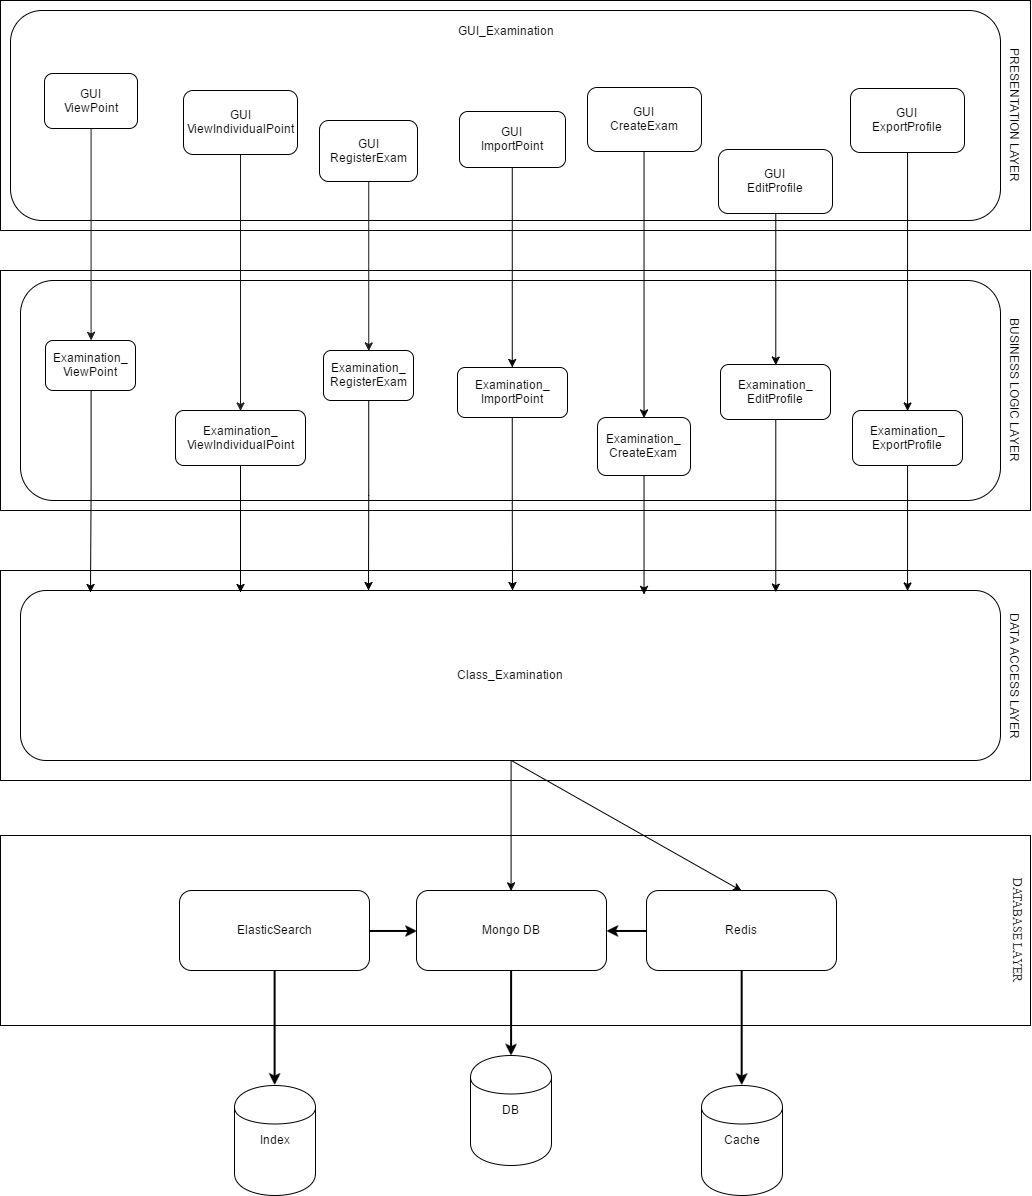

The diagram above was exported from draw.io. Its source (the exported page's mxGraphModel, read from the mxfile embedded in the PNG):
<mxGraphModel dx="1200" dy="526" grid="1" gridSize="10" guides="1" tooltips="1" connect="1" arrows="1" fold="1" page="1" pageScale="1" pageWidth="850" pageHeight="1100" background="#ffffff" math="0" shadow="0">
  <root>
    <mxCell id="0" />
    <mxCell id="1" parent="0" />
    <mxCell id="185" value="" style="whiteSpace=wrap;html=1;" vertex="1" parent="1">
      <mxGeometry x="360" y="855" width="1030" height="190" as="geometry" />
    </mxCell>
    <mxCell id="2" value="" style="whiteSpace=wrap;html=1;" parent="1" vertex="1">
      <mxGeometry x="360" y="20" width="1030" height="230" as="geometry" />
    </mxCell>
    <mxCell id="4" value="&lt;div&gt;&lt;br&gt;&lt;/div&gt;&lt;div&gt;&lt;br&gt;&lt;/div&gt;&lt;div&gt;&lt;br&gt;&lt;/div&gt;&lt;div&gt;&lt;br&gt;&lt;/div&gt;&lt;div&gt;&lt;br&gt;&lt;/div&gt;&lt;div&gt;&lt;br&gt;&lt;/div&gt;&lt;div&gt;&lt;br&gt;&lt;/div&gt;&lt;div&gt;&lt;br&gt;&lt;/div&gt;&lt;div&gt;&lt;br&gt;&lt;/div&gt;&lt;div&gt;&lt;br&gt;&lt;/div&gt;" style="rounded=1;whiteSpace=wrap;html=1;" parent="1" vertex="1">
      <mxGeometry x="370" y="30" width="990" height="210" as="geometry" />
    </mxCell>
    <mxCell id="35" value="" style="whiteSpace=wrap;html=1;" parent="1" vertex="1">
      <mxGeometry x="360" y="590" width="1030" height="210" as="geometry" />
    </mxCell>
    <mxCell id="22" value="" style="whiteSpace=wrap;html=1;" parent="1" vertex="1">
      <mxGeometry x="360" y="290" width="1030" height="240" as="geometry" />
    </mxCell>
    <mxCell id="23" value="&lt;div&gt;&lt;br&gt;&lt;/div&gt;" style="rounded=1;whiteSpace=wrap;html=1;" parent="1" vertex="1">
      <mxGeometry x="380" y="300" width="980" height="220" as="geometry" />
    </mxCell>
    <mxCell id="198" style="edgeStyle=orthogonalEdgeStyle;rounded=0;html=1;exitX=0.5;exitY=1;entryX=0.5;entryY=0;jettySize=auto;orthogonalLoop=1;" edge="1" parent="1" source="75" target="187">
      <mxGeometry relative="1" as="geometry" />
    </mxCell>
    <mxCell id="75" value="&lt;div&gt;Class_Examination&lt;/div&gt;" style="rounded=1;whiteSpace=wrap;html=1;" parent="1" vertex="1">
      <mxGeometry x="380" y="610" width="980" height="170" as="geometry" />
    </mxCell>
    <mxCell id="116" value="BUSINESS LOGIC LAYER" style="text;html=1;strokeColor=none;fillColor=none;align=center;verticalAlign=middle;whiteSpace=wrap;rotation=90;" parent="1" vertex="1">
      <mxGeometry x="1290" y="400" width="170" height="20" as="geometry" />
    </mxCell>
    <mxCell id="117" value="DATA ACCESS LAYER" style="text;html=1;strokeColor=none;fillColor=none;align=center;verticalAlign=middle;whiteSpace=wrap;rotation=90;" parent="1" vertex="1">
      <mxGeometry x="1290" y="686" width="170" height="20" as="geometry" />
    </mxCell>
    <mxCell id="151" style="edgeStyle=orthogonalEdgeStyle;rounded=0;html=1;exitX=0.5;exitY=1;entryX=0.5;entryY=0;startArrow=none;startFill=0;jettySize=auto;orthogonalLoop=1;strokeColor=#191919;" parent="1" source="121" target="143" edge="1">
      <mxGeometry relative="1" as="geometry" />
    </mxCell>
    <mxCell id="153" style="edgeStyle=orthogonalEdgeStyle;rounded=0;html=1;exitX=0.5;exitY=1;entryX=0.5;entryY=0;startArrow=none;startFill=0;jettySize=auto;orthogonalLoop=1;strokeColor=#191919;" parent="1" source="123" target="145" edge="1">
      <mxGeometry relative="1" as="geometry" />
    </mxCell>
    <mxCell id="152" style="edgeStyle=orthogonalEdgeStyle;rounded=0;html=1;exitX=0.5;exitY=1;entryX=0.5;entryY=0;startArrow=none;startFill=0;jettySize=auto;orthogonalLoop=1;strokeColor=#191919;" parent="1" source="124" target="144" edge="1">
      <mxGeometry relative="1" as="geometry" />
    </mxCell>
    <mxCell id="178" style="edgeStyle=orthogonalEdgeStyle;rounded=0;html=1;exitX=0.5;exitY=1;entryX=0.544;entryY=0.012;entryPerimeter=0;jettySize=auto;orthogonalLoop=1;" edge="1" parent="1" source="143">
      <mxGeometry relative="1" as="geometry">
        <mxPoint x="450" y="612" as="targetPoint" />
      </mxGeometry>
    </mxCell>
    <mxCell id="143" value="Examination_&lt;div&gt;ViewPoint&lt;/div&gt;" style="rounded=1;whiteSpace=wrap;html=1;" parent="1" vertex="1">
      <mxGeometry x="405" y="360" width="90" height="50" as="geometry" />
    </mxCell>
    <mxCell id="179" style="edgeStyle=orthogonalEdgeStyle;rounded=0;html=1;exitX=0.5;exitY=1;entryX=0.635;entryY=0.012;entryPerimeter=0;jettySize=auto;orthogonalLoop=1;" edge="1" parent="1" source="144">
      <mxGeometry relative="1" as="geometry">
        <mxPoint x="600" y="612" as="targetPoint" />
      </mxGeometry>
    </mxCell>
    <mxCell id="144" value="Examination_&lt;div&gt;ViewIndividualPoint&lt;/div&gt;" style="rounded=1;whiteSpace=wrap;html=1;" parent="1" vertex="1">
      <mxGeometry x="535" y="430" width="130" height="55" as="geometry" />
    </mxCell>
    <mxCell id="180" style="edgeStyle=orthogonalEdgeStyle;rounded=0;html=1;exitX=0.5;exitY=1;entryX=0.701;entryY=0;entryPerimeter=0;jettySize=auto;orthogonalLoop=1;" edge="1" parent="1" source="145">
      <mxGeometry relative="1" as="geometry">
        <mxPoint x="728" y="610" as="targetPoint" />
      </mxGeometry>
    </mxCell>
    <mxCell id="145" value="Examination_&lt;div&gt;RegisterExam&lt;/div&gt;" style="rounded=1;whiteSpace=wrap;html=1;" parent="1" vertex="1">
      <mxGeometry x="683" y="370" width="90" height="50" as="geometry" />
    </mxCell>
    <mxCell id="115" value="PRESENTATION LAYER" style="text;html=1;strokeColor=none;fillColor=none;align=center;verticalAlign=middle;whiteSpace=wrap;rotation=90;" parent="1" vertex="1">
      <mxGeometry x="1290" y="125" width="170" height="20" as="geometry" />
    </mxCell>
    <mxCell id="121" value="GUI&lt;div&gt;ViewPoint&lt;/div&gt;" style="rounded=1;whiteSpace=wrap;html=1;" parent="1" vertex="1">
      <mxGeometry x="404" y="93" width="93" height="55" as="geometry" />
    </mxCell>
    <mxCell id="123" value="GUI&lt;div&gt;RegisterExam&lt;/div&gt;" style="rounded=1;whiteSpace=wrap;html=1;" parent="1" vertex="1">
      <mxGeometry x="679" y="140" width="98" height="61" as="geometry" />
    </mxCell>
    <mxCell id="124" value="GUI&lt;div&gt;ViewIndividualPoint&lt;/div&gt;" style="rounded=1;whiteSpace=wrap;html=1;" parent="1" vertex="1">
      <mxGeometry x="543" y="110" width="114" height="64" as="geometry" />
    </mxCell>
    <mxCell id="170" style="edgeStyle=orthogonalEdgeStyle;rounded=0;html=1;exitX=0.5;exitY=1;entryX=0.5;entryY=0;jettySize=auto;orthogonalLoop=1;" edge="1" parent="1" source="159" target="168">
      <mxGeometry relative="1" as="geometry" />
    </mxCell>
    <mxCell id="159" value="GUI&lt;div&gt;ImportPoint&lt;/div&gt;" style="rounded=1;whiteSpace=wrap;html=1;" vertex="1" parent="1">
      <mxGeometry x="819" y="131" width="106" height="56" as="geometry" />
    </mxCell>
    <mxCell id="182" style="edgeStyle=orthogonalEdgeStyle;rounded=0;html=1;exitX=0.5;exitY=1;jettySize=auto;orthogonalLoop=1;" edge="1" parent="1" source="168">
      <mxGeometry relative="1" as="geometry">
        <mxPoint x="872" y="610" as="targetPoint" />
      </mxGeometry>
    </mxCell>
    <mxCell id="168" value="Examination_&lt;div&gt;ImportPoint&lt;/div&gt;" style="rounded=1;whiteSpace=wrap;html=1;" vertex="1" parent="1">
      <mxGeometry x="817" y="387" width="110" height="50" as="geometry" />
    </mxCell>
    <mxCell id="186" value="&lt;div&gt;Redis&lt;/div&gt;" style="rounded=1;whiteSpace=wrap;html=1;" vertex="1" parent="1">
      <mxGeometry x="1006" y="910" width="190" height="80" as="geometry" />
    </mxCell>
    <mxCell id="187" value="Mongo DB" style="rounded=1;whiteSpace=wrap;html=1;" vertex="1" parent="1">
      <mxGeometry x="776" y="910" width="190" height="80" as="geometry" />
    </mxCell>
    <mxCell id="188" value="DB" style="shape=cylinder;whiteSpace=wrap;html=1;" vertex="1" parent="1">
      <mxGeometry x="830" y="1075" width="81" height="110" as="geometry" />
    </mxCell>
    <mxCell id="189" value="Cache" style="shape=cylinder;whiteSpace=wrap;html=1;" vertex="1" parent="1">
      <mxGeometry x="1061" y="1105" width="81" height="110" as="geometry" />
    </mxCell>
    <mxCell id="190" value="Index" style="shape=cylinder;whiteSpace=wrap;html=1;" vertex="1" parent="1">
      <mxGeometry x="594" y="1105" width="81" height="110" as="geometry" />
    </mxCell>
    <mxCell id="191" value="ElasticSearch" style="rounded=1;whiteSpace=wrap;html=1;" vertex="1" parent="1">
      <mxGeometry x="539" y="910" width="190" height="80" as="geometry" />
    </mxCell>
    <mxCell id="192" value="" style="endArrow=classic;html=1;exitX=0.5;exitY=1;entryX=0.5;entryY=0;strokeWidth=2;" edge="1" source="191" target="190" parent="1">
      <mxGeometry x="634.6666666666667" y="989.6666666666667" width="50" height="50" as="geometry">
        <mxPoint x="546" y="1085" as="sourcePoint" />
        <mxPoint x="596" y="1035" as="targetPoint" />
      </mxGeometry>
    </mxCell>
    <mxCell id="193" value="" style="endArrow=classic;html=1;exitX=0.5;exitY=1;entryX=0.5;entryY=0;strokeWidth=2;" edge="1" source="186" target="189" parent="1">
      <mxGeometry x="1101" y="990" width="50" height="50" as="geometry">
        <mxPoint x="1101" y="990" as="sourcePoint" />
        <mxPoint x="1101" y="1105" as="targetPoint" />
      </mxGeometry>
    </mxCell>
    <mxCell id="194" value="" style="endArrow=classic;html=1;exitX=0.5;exitY=1;entryX=0.5;entryY=0;strokeWidth=2;" edge="1" source="187" target="188" parent="1">
      <mxGeometry x="871" y="990" width="50" height="50" as="geometry">
        <mxPoint x="871" y="990" as="sourcePoint" />
        <mxPoint x="871" y="1075" as="targetPoint" />
      </mxGeometry>
    </mxCell>
    <mxCell id="195" value="" style="endArrow=classic;html=1;entryX=0;entryY=0.5;exitX=1;exitY=0.5;strokeWidth=2;" edge="1" source="191" target="187" parent="1">
      <mxGeometry x="729.6666666666667" y="949.6666666666667" width="50" height="50" as="geometry">
        <mxPoint x="701" y="1000" as="sourcePoint" />
        <mxPoint x="751" y="950" as="targetPoint" />
      </mxGeometry>
    </mxCell>
    <mxCell id="196" value="" style="endArrow=classic;html=1;entryX=1;entryY=0.5;exitX=0;exitY=0.5;strokeWidth=2;" edge="1" source="186" target="187" parent="1">
      <mxGeometry x="966.3333333333335" y="949.6666666666667" width="50" height="50" as="geometry">
        <mxPoint x="821" y="1000" as="sourcePoint" />
        <mxPoint x="871" y="950" as="targetPoint" />
      </mxGeometry>
    </mxCell>
    <mxCell id="197" value="&lt;font face=&quot;Times New Roman&quot; style=&quot;font-size: 12px&quot;&gt;DATABASE LAYER&lt;/font&gt;" style="text;html=1;strokeColor=none;fillColor=none;align=center;verticalAlign=middle;whiteSpace=wrap;rotation=90;" vertex="1" parent="1">
      <mxGeometry x="1295" y="940" width="165" height="20" as="geometry" />
    </mxCell>
    <mxCell id="221" value="" style="endArrow=classic;html=1;exitX=0.5;exitY=1;entryX=0.5;entryY=0;" edge="1" parent="1" source="75" target="186">
      <mxGeometry x="408" y="790" width="50" height="50" as="geometry">
        <mxPoint x="645" y="790" as="sourcePoint" />
        <mxPoint x="408" y="920" as="targetPoint" />
      </mxGeometry>
    </mxCell>
    <mxCell id="222" value="GUI_Examination" style="text;html=1;strokeColor=none;fillColor=none;align=center;verticalAlign=middle;whiteSpace=wrap;" vertex="1" parent="1">
      <mxGeometry x="845" y="40" width="40" height="20" as="geometry" />
    </mxCell>
    <mxCell id="235" style="edgeStyle=orthogonalEdgeStyle;rounded=0;html=1;exitX=0.5;exitY=1;entryX=0.5;entryY=0;jettySize=auto;orthogonalLoop=1;" edge="1" parent="1" source="226" target="232">
      <mxGeometry relative="1" as="geometry" />
    </mxCell>
    <mxCell id="226" value="GUI&lt;div&gt;ExportProfile&lt;/div&gt;" style="rounded=1;whiteSpace=wrap;html=1;" vertex="1" parent="1">
      <mxGeometry x="1210" y="108" width="114" height="64" as="geometry" />
    </mxCell>
    <mxCell id="234" style="edgeStyle=orthogonalEdgeStyle;rounded=0;html=1;exitX=0.5;exitY=1;entryX=0.5;entryY=0;jettySize=auto;orthogonalLoop=1;" edge="1" parent="1" source="227" target="231">
      <mxGeometry relative="1" as="geometry" />
    </mxCell>
    <mxCell id="227" value="GUI&lt;div&gt;EditProfile&lt;/div&gt;" style="rounded=1;whiteSpace=wrap;html=1;" vertex="1" parent="1">
      <mxGeometry x="1078" y="169" width="114" height="64" as="geometry" />
    </mxCell>
    <mxCell id="233" style="edgeStyle=orthogonalEdgeStyle;rounded=0;html=1;exitX=0.5;exitY=1;entryX=0.5;entryY=0;jettySize=auto;orthogonalLoop=1;" edge="1" parent="1" source="228" target="230">
      <mxGeometry relative="1" as="geometry" />
    </mxCell>
    <mxCell id="228" value="GUI&lt;div&gt;CreateExam&lt;/div&gt;" style="rounded=1;whiteSpace=wrap;html=1;" vertex="1" parent="1">
      <mxGeometry x="947" y="107" width="114" height="64" as="geometry" />
    </mxCell>
    <mxCell id="236" style="edgeStyle=orthogonalEdgeStyle;rounded=0;html=1;exitX=0.5;exitY=1;entryX=0.636;entryY=0.024;entryPerimeter=0;jettySize=auto;orthogonalLoop=1;" edge="1" parent="1" source="230" target="75">
      <mxGeometry relative="1" as="geometry" />
    </mxCell>
    <mxCell id="230" value="Examination_&lt;div&gt;CreateExam&lt;/div&gt;" style="rounded=1;whiteSpace=wrap;html=1;" vertex="1" parent="1">
      <mxGeometry x="957" y="437" width="93" height="58" as="geometry" />
    </mxCell>
    <mxCell id="237" style="edgeStyle=orthogonalEdgeStyle;rounded=0;html=1;exitX=0.5;exitY=1;entryX=0.771;entryY=0.01;entryPerimeter=0;jettySize=auto;orthogonalLoop=1;" edge="1" parent="1" source="231" target="75">
      <mxGeometry relative="1" as="geometry" />
    </mxCell>
    <mxCell id="231" value="Examination_&lt;div&gt;EditProfile&lt;/div&gt;" style="rounded=1;whiteSpace=wrap;html=1;" vertex="1" parent="1">
      <mxGeometry x="1080" y="384" width="110" height="55" as="geometry" />
    </mxCell>
    <mxCell id="238" style="edgeStyle=orthogonalEdgeStyle;rounded=0;html=1;exitX=0.5;exitY=1;entryX=0.905;entryY=0.003;entryPerimeter=0;jettySize=auto;orthogonalLoop=1;" edge="1" parent="1" source="232" target="75">
      <mxGeometry relative="1" as="geometry" />
    </mxCell>
    <mxCell id="232" value="Examination_&lt;div&gt;ExportProfile&lt;/div&gt;" style="rounded=1;whiteSpace=wrap;html=1;" vertex="1" parent="1">
      <mxGeometry x="1212" y="430" width="110" height="55" as="geometry" />
    </mxCell>
  </root>
</mxGraphModel>